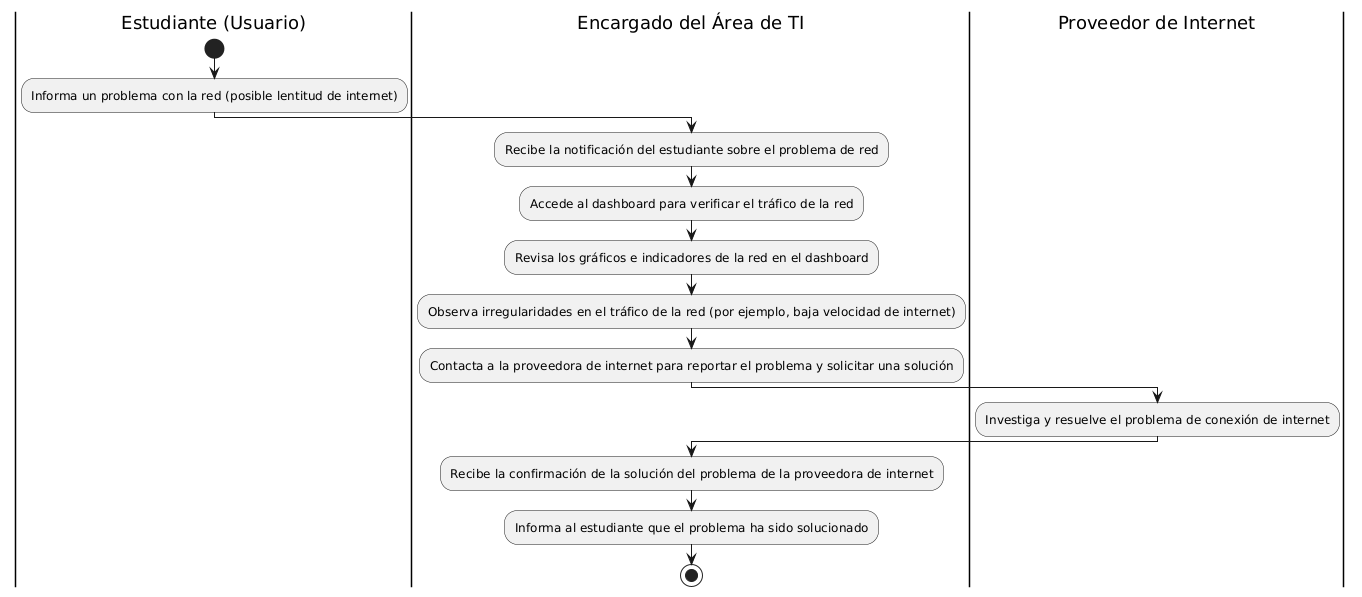

The diagram above was rendered by PlantUML. Its source (embedded in the PNG):
@startuml
|Estudiante (Usuario)|
start
:Informa un problema con la red (posible lentitud de internet);

|Encargado del Área de TI|
:Recibe la notificación del estudiante sobre el problema de red;

|Encargado del Área de TI|
:Accede al dashboard para verificar el tráfico de la red;
:Revisa los gráficos e indicadores de la red en el dashboard;

|Encargado del Área de TI|
:Observa irregularidades en el tráfico de la red (por ejemplo, baja velocidad de internet);

|Encargado del Área de TI|
:Contacta a la proveedora de internet para reportar el problema y solicitar una solución;

|Proveedor de Internet|
:Investiga y resuelve el problema de conexión de internet;

|Encargado del Área de TI|
:Recibe la confirmación de la solución del problema de la proveedora de internet;
:Informa al estudiante que el problema ha sido solucionado;

stop
@enduml